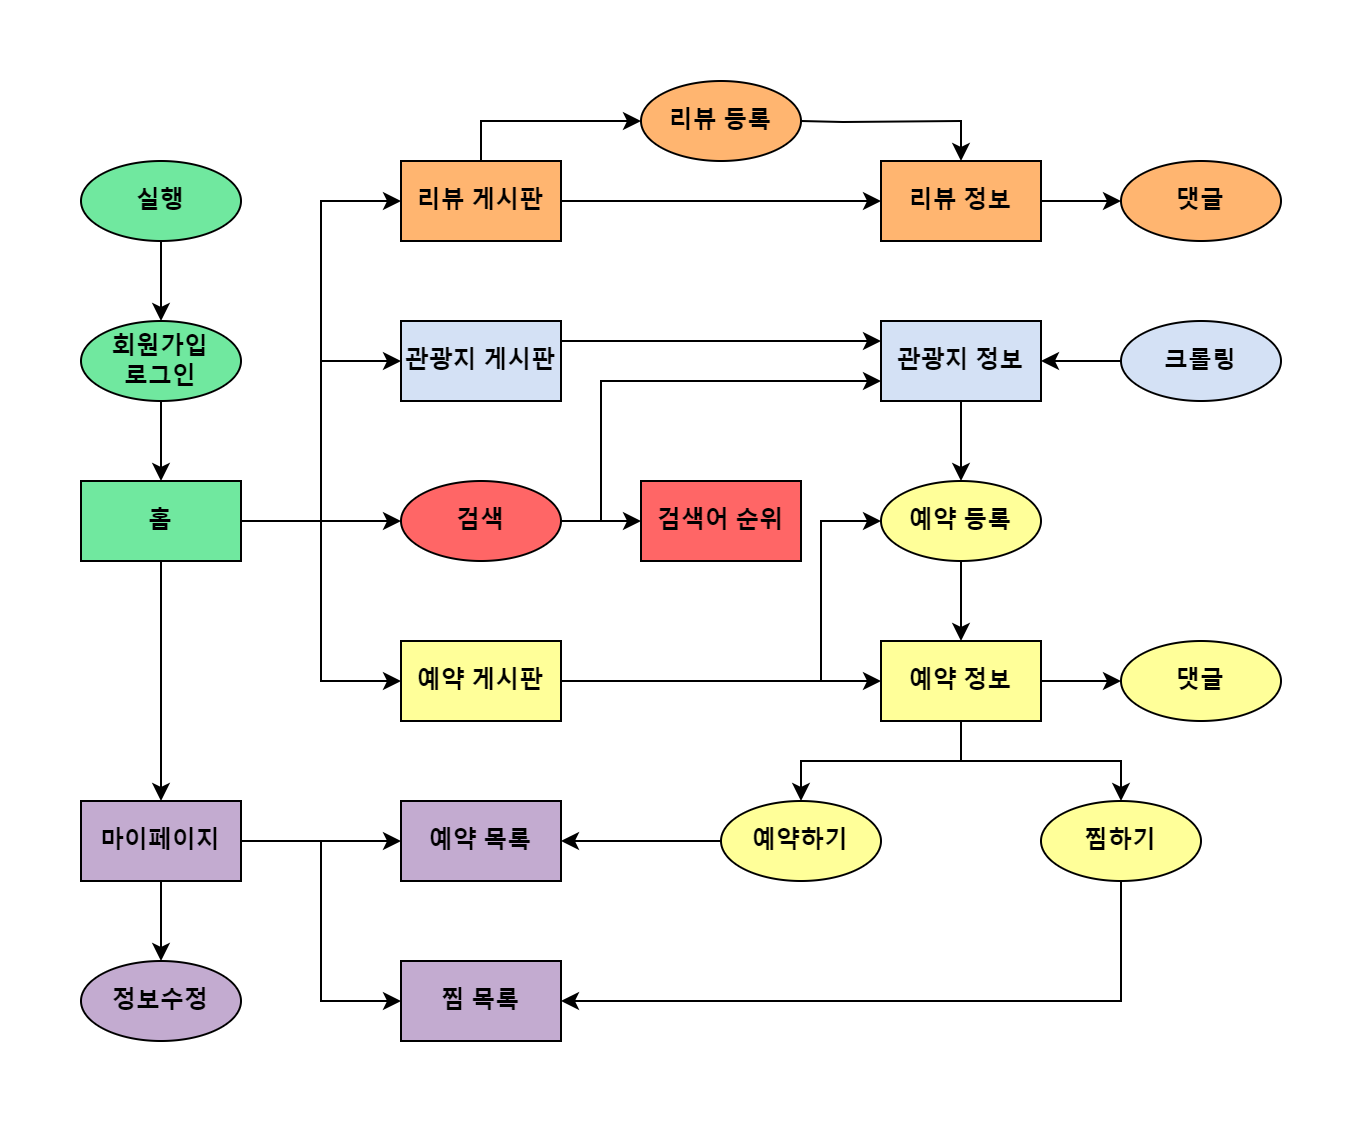

The diagram above was exported from draw.io. Its source (the exported page's mxGraphModel, read from the mxfile embedded in the PNG):
<mxGraphModel dx="1290" dy="522" grid="1" gridSize="10" guides="1" tooltips="1" connect="1" arrows="1" fold="1" page="1" pageScale="1" pageWidth="827" pageHeight="1169" math="0" shadow="0">
  <root>
    <mxCell id="0" />
    <mxCell id="1" parent="0" />
    <mxCell id="7WYh3gt6CJDSczj4sLvV-1" value="&lt;span&gt;실행&lt;/span&gt;" style="ellipse;whiteSpace=wrap;html=1;fillColor=#70e89f;fontStyle=1" vertex="1" parent="1">
      <mxGeometry x="40" y="81" width="80" height="40" as="geometry" />
    </mxCell>
    <mxCell id="7WYh3gt6CJDSczj4sLvV-2" value="&lt;span&gt;회원가입&lt;/span&gt;&lt;div&gt;&lt;span&gt;로그인&lt;/span&gt;&lt;/div&gt;" style="ellipse;whiteSpace=wrap;html=1;fillColor=#70E89F;fontStyle=1" vertex="1" parent="1">
      <mxGeometry x="40" y="161" width="80" height="40" as="geometry" />
    </mxCell>
    <mxCell id="7WYh3gt6CJDSczj4sLvV-4" value="" style="endArrow=classic;html=1;rounded=0;fontStyle=1" edge="1" parent="1" source="7WYh3gt6CJDSczj4sLvV-1" target="7WYh3gt6CJDSczj4sLvV-2">
      <mxGeometry width="50" height="50" relative="1" as="geometry">
        <mxPoint x="360" y="311" as="sourcePoint" />
        <mxPoint x="410" y="261" as="targetPoint" />
      </mxGeometry>
    </mxCell>
    <mxCell id="7WYh3gt6CJDSczj4sLvV-17" style="edgeStyle=orthogonalEdgeStyle;rounded=0;orthogonalLoop=1;jettySize=auto;html=1;entryX=0;entryY=0.5;entryDx=0;entryDy=0;fontStyle=1" edge="1" parent="1" source="7WYh3gt6CJDSczj4sLvV-5" target="7WYh3gt6CJDSczj4sLvV-9">
      <mxGeometry relative="1" as="geometry" />
    </mxCell>
    <mxCell id="7WYh3gt6CJDSczj4sLvV-18" style="edgeStyle=orthogonalEdgeStyle;rounded=0;orthogonalLoop=1;jettySize=auto;html=1;entryX=0;entryY=0.5;entryDx=0;entryDy=0;fontStyle=1" edge="1" parent="1" source="7WYh3gt6CJDSczj4sLvV-5" target="7WYh3gt6CJDSczj4sLvV-10">
      <mxGeometry relative="1" as="geometry" />
    </mxCell>
    <mxCell id="7WYh3gt6CJDSczj4sLvV-19" style="edgeStyle=orthogonalEdgeStyle;rounded=0;orthogonalLoop=1;jettySize=auto;html=1;entryX=0;entryY=0.5;entryDx=0;entryDy=0;fontStyle=1" edge="1" parent="1" source="7WYh3gt6CJDSczj4sLvV-5" target="7WYh3gt6CJDSczj4sLvV-11">
      <mxGeometry relative="1" as="geometry" />
    </mxCell>
    <mxCell id="7WYh3gt6CJDSczj4sLvV-28" style="edgeStyle=orthogonalEdgeStyle;rounded=0;orthogonalLoop=1;jettySize=auto;html=1;fontStyle=1" edge="1" parent="1" source="7WYh3gt6CJDSczj4sLvV-5" target="7WYh3gt6CJDSczj4sLvV-12">
      <mxGeometry relative="1" as="geometry" />
    </mxCell>
    <mxCell id="7WYh3gt6CJDSczj4sLvV-37" style="edgeStyle=orthogonalEdgeStyle;rounded=0;orthogonalLoop=1;jettySize=auto;html=1;entryX=0;entryY=0.5;entryDx=0;entryDy=0;fontStyle=1" edge="1" parent="1" source="7WYh3gt6CJDSczj4sLvV-5" target="7WYh3gt6CJDSczj4sLvV-36">
      <mxGeometry relative="1" as="geometry" />
    </mxCell>
    <mxCell id="7WYh3gt6CJDSczj4sLvV-5" value="홈" style="rounded=0;whiteSpace=wrap;html=1;fillColor=#70E89F;fontStyle=1" vertex="1" parent="1">
      <mxGeometry x="40" y="241" width="80" height="40" as="geometry" />
    </mxCell>
    <mxCell id="7WYh3gt6CJDSczj4sLvV-8" value="" style="endArrow=classic;html=1;rounded=0;fontStyle=1" edge="1" parent="1" source="7WYh3gt6CJDSczj4sLvV-2" target="7WYh3gt6CJDSczj4sLvV-5">
      <mxGeometry width="50" height="50" relative="1" as="geometry">
        <mxPoint x="320" y="231" as="sourcePoint" />
        <mxPoint x="80" y="251" as="targetPoint" />
      </mxGeometry>
    </mxCell>
    <mxCell id="7WYh3gt6CJDSczj4sLvV-69" style="edgeStyle=orthogonalEdgeStyle;rounded=0;orthogonalLoop=1;jettySize=auto;html=1;exitX=1;exitY=0.25;exitDx=0;exitDy=0;entryX=0;entryY=0.25;entryDx=0;entryDy=0;fontStyle=1" edge="1" parent="1" source="7WYh3gt6CJDSczj4sLvV-9" target="7WYh3gt6CJDSczj4sLvV-13">
      <mxGeometry relative="1" as="geometry" />
    </mxCell>
    <mxCell id="7WYh3gt6CJDSczj4sLvV-9" value="관광지 게시판" style="rounded=0;whiteSpace=wrap;html=1;fontStyle=1;fillColor=#D4E1F5;" vertex="1" parent="1">
      <mxGeometry x="200" y="161" width="80" height="40" as="geometry" />
    </mxCell>
    <mxCell id="7WYh3gt6CJDSczj4sLvV-26" style="edgeStyle=orthogonalEdgeStyle;rounded=0;orthogonalLoop=1;jettySize=auto;html=1;entryX=0;entryY=0.5;entryDx=0;entryDy=0;fontStyle=1" edge="1" parent="1" source="7WYh3gt6CJDSczj4sLvV-10" target="7WYh3gt6CJDSczj4sLvV-24">
      <mxGeometry relative="1" as="geometry">
        <Array as="points">
          <mxPoint x="410" y="341" />
          <mxPoint x="410" y="261" />
        </Array>
      </mxGeometry>
    </mxCell>
    <mxCell id="7WYh3gt6CJDSczj4sLvV-27" style="edgeStyle=orthogonalEdgeStyle;rounded=0;orthogonalLoop=1;jettySize=auto;html=1;entryX=0;entryY=0.5;entryDx=0;entryDy=0;fontStyle=1" edge="1" parent="1" source="7WYh3gt6CJDSczj4sLvV-10" target="7WYh3gt6CJDSczj4sLvV-14">
      <mxGeometry relative="1" as="geometry" />
    </mxCell>
    <mxCell id="7WYh3gt6CJDSczj4sLvV-10" value="예약 게시판" style="rounded=0;whiteSpace=wrap;html=1;fontStyle=1;fillColor=#FFFF99;" vertex="1" parent="1">
      <mxGeometry x="200" y="321" width="80" height="40" as="geometry" />
    </mxCell>
    <mxCell id="7WYh3gt6CJDSczj4sLvV-21" style="edgeStyle=orthogonalEdgeStyle;rounded=0;orthogonalLoop=1;jettySize=auto;html=1;fontStyle=1" edge="1" parent="1" source="7WYh3gt6CJDSczj4sLvV-11" target="7WYh3gt6CJDSczj4sLvV-15">
      <mxGeometry relative="1" as="geometry" />
    </mxCell>
    <mxCell id="7WYh3gt6CJDSczj4sLvV-64" style="edgeStyle=orthogonalEdgeStyle;rounded=0;orthogonalLoop=1;jettySize=auto;html=1;exitX=0.5;exitY=0;exitDx=0;exitDy=0;fontStyle=1" edge="1" parent="1" source="7WYh3gt6CJDSczj4sLvV-11" target="7WYh3gt6CJDSczj4sLvV-22">
      <mxGeometry relative="1" as="geometry" />
    </mxCell>
    <mxCell id="7WYh3gt6CJDSczj4sLvV-11" value="리뷰 게시판" style="rounded=0;whiteSpace=wrap;html=1;fontStyle=1;fillColor=#FFB570;" vertex="1" parent="1">
      <mxGeometry x="200" y="81" width="80" height="40" as="geometry" />
    </mxCell>
    <mxCell id="7WYh3gt6CJDSczj4sLvV-43" style="edgeStyle=orthogonalEdgeStyle;rounded=0;orthogonalLoop=1;jettySize=auto;html=1;fontStyle=1" edge="1" parent="1" source="7WYh3gt6CJDSczj4sLvV-12" target="7WYh3gt6CJDSczj4sLvV-33">
      <mxGeometry relative="1" as="geometry" />
    </mxCell>
    <mxCell id="7WYh3gt6CJDSczj4sLvV-70" style="edgeStyle=orthogonalEdgeStyle;rounded=0;orthogonalLoop=1;jettySize=auto;html=1;fontStyle=1" edge="1" parent="1" source="7WYh3gt6CJDSczj4sLvV-12" target="7WYh3gt6CJDSczj4sLvV-61">
      <mxGeometry relative="1" as="geometry" />
    </mxCell>
    <mxCell id="7WYh3gt6CJDSczj4sLvV-73" style="edgeStyle=orthogonalEdgeStyle;rounded=0;orthogonalLoop=1;jettySize=auto;html=1;entryX=0;entryY=0.5;entryDx=0;entryDy=0;fontStyle=1" edge="1" parent="1" source="7WYh3gt6CJDSczj4sLvV-12" target="7WYh3gt6CJDSczj4sLvV-32">
      <mxGeometry relative="1" as="geometry" />
    </mxCell>
    <mxCell id="7WYh3gt6CJDSczj4sLvV-12" value="마이페이지" style="rounded=0;whiteSpace=wrap;html=1;fontStyle=1;fillColor=#C3ABD0;" vertex="1" parent="1">
      <mxGeometry x="40" y="401" width="80" height="40" as="geometry" />
    </mxCell>
    <mxCell id="7WYh3gt6CJDSczj4sLvV-25" style="edgeStyle=orthogonalEdgeStyle;rounded=0;orthogonalLoop=1;jettySize=auto;html=1;entryX=0.5;entryY=0;entryDx=0;entryDy=0;fontStyle=1" edge="1" parent="1" source="7WYh3gt6CJDSczj4sLvV-13" target="7WYh3gt6CJDSczj4sLvV-24">
      <mxGeometry relative="1" as="geometry" />
    </mxCell>
    <mxCell id="7WYh3gt6CJDSczj4sLvV-13" value="관광지 정보" style="rounded=0;whiteSpace=wrap;html=1;fontStyle=1;fillColor=#D4E1F5;" vertex="1" parent="1">
      <mxGeometry x="440" y="161" width="80" height="40" as="geometry" />
    </mxCell>
    <mxCell id="7WYh3gt6CJDSczj4sLvV-44" style="edgeStyle=orthogonalEdgeStyle;rounded=0;orthogonalLoop=1;jettySize=auto;html=1;entryX=0.5;entryY=0;entryDx=0;entryDy=0;fontStyle=1" edge="1" parent="1" source="7WYh3gt6CJDSczj4sLvV-14" target="7WYh3gt6CJDSczj4sLvV-30">
      <mxGeometry relative="1" as="geometry" />
    </mxCell>
    <mxCell id="7WYh3gt6CJDSczj4sLvV-47" style="edgeStyle=orthogonalEdgeStyle;rounded=0;orthogonalLoop=1;jettySize=auto;html=1;entryX=0.5;entryY=0;entryDx=0;entryDy=0;fontStyle=1" edge="1" parent="1" source="7WYh3gt6CJDSczj4sLvV-14" target="7WYh3gt6CJDSczj4sLvV-31">
      <mxGeometry relative="1" as="geometry" />
    </mxCell>
    <mxCell id="7WYh3gt6CJDSczj4sLvV-54" style="edgeStyle=orthogonalEdgeStyle;rounded=0;orthogonalLoop=1;jettySize=auto;html=1;fontStyle=1" edge="1" parent="1" source="7WYh3gt6CJDSczj4sLvV-14" target="7WYh3gt6CJDSczj4sLvV-53">
      <mxGeometry relative="1" as="geometry" />
    </mxCell>
    <mxCell id="7WYh3gt6CJDSczj4sLvV-14" value="예약 정보" style="rounded=0;whiteSpace=wrap;html=1;fontStyle=1;fillColor=#FFFF99;" vertex="1" parent="1">
      <mxGeometry x="440" y="321" width="80" height="40" as="geometry" />
    </mxCell>
    <mxCell id="7WYh3gt6CJDSczj4sLvV-51" style="edgeStyle=orthogonalEdgeStyle;rounded=0;orthogonalLoop=1;jettySize=auto;html=1;fontStyle=1" edge="1" parent="1" source="7WYh3gt6CJDSczj4sLvV-15" target="7WYh3gt6CJDSczj4sLvV-50">
      <mxGeometry relative="1" as="geometry" />
    </mxCell>
    <mxCell id="7WYh3gt6CJDSczj4sLvV-15" value="리뷰 정보" style="rounded=0;whiteSpace=wrap;html=1;fontStyle=1;fillColor=#FFB570;" vertex="1" parent="1">
      <mxGeometry x="440" y="81" width="80" height="40" as="geometry" />
    </mxCell>
    <mxCell id="7WYh3gt6CJDSczj4sLvV-34" style="edgeStyle=orthogonalEdgeStyle;rounded=0;orthogonalLoop=1;jettySize=auto;html=1;entryX=0.5;entryY=0;entryDx=0;entryDy=0;fontStyle=1" edge="1" parent="1" target="7WYh3gt6CJDSczj4sLvV-15">
      <mxGeometry relative="1" as="geometry">
        <mxPoint x="400" y="61" as="sourcePoint" />
      </mxGeometry>
    </mxCell>
    <mxCell id="7WYh3gt6CJDSczj4sLvV-22" value="리뷰 등록" style="ellipse;whiteSpace=wrap;html=1;fontStyle=1;fillColor=#FFB570;" vertex="1" parent="1">
      <mxGeometry x="320" y="41" width="80" height="40" as="geometry" />
    </mxCell>
    <mxCell id="7WYh3gt6CJDSczj4sLvV-41" style="edgeStyle=orthogonalEdgeStyle;rounded=0;orthogonalLoop=1;jettySize=auto;html=1;fontStyle=1" edge="1" parent="1" source="7WYh3gt6CJDSczj4sLvV-24" target="7WYh3gt6CJDSczj4sLvV-14">
      <mxGeometry relative="1" as="geometry" />
    </mxCell>
    <mxCell id="7WYh3gt6CJDSczj4sLvV-24" value="예약 등록" style="ellipse;whiteSpace=wrap;html=1;fontStyle=1;fillColor=#FFFF99;" vertex="1" parent="1">
      <mxGeometry x="440" y="241" width="80" height="40" as="geometry" />
    </mxCell>
    <mxCell id="7WYh3gt6CJDSczj4sLvV-45" style="edgeStyle=orthogonalEdgeStyle;rounded=0;orthogonalLoop=1;jettySize=auto;html=1;entryX=1;entryY=0.5;entryDx=0;entryDy=0;fontStyle=1" edge="1" parent="1" source="7WYh3gt6CJDSczj4sLvV-30" target="7WYh3gt6CJDSczj4sLvV-33">
      <mxGeometry relative="1" as="geometry" />
    </mxCell>
    <mxCell id="7WYh3gt6CJDSczj4sLvV-30" value="예약하기" style="ellipse;whiteSpace=wrap;html=1;fontStyle=1;fillColor=#FFFF99;" vertex="1" parent="1">
      <mxGeometry x="360" y="401" width="80" height="40" as="geometry" />
    </mxCell>
    <mxCell id="7WYh3gt6CJDSczj4sLvV-72" style="edgeStyle=orthogonalEdgeStyle;rounded=0;orthogonalLoop=1;jettySize=auto;html=1;entryX=1;entryY=0.5;entryDx=0;entryDy=0;exitX=0.5;exitY=1;exitDx=0;exitDy=0;fontStyle=1" edge="1" parent="1" source="7WYh3gt6CJDSczj4sLvV-31" target="7WYh3gt6CJDSczj4sLvV-32">
      <mxGeometry relative="1" as="geometry">
        <Array as="points">
          <mxPoint x="560" y="501" />
        </Array>
      </mxGeometry>
    </mxCell>
    <mxCell id="7WYh3gt6CJDSczj4sLvV-31" value="찜하기" style="ellipse;whiteSpace=wrap;html=1;fontStyle=1;fillColor=#FFFF99;" vertex="1" parent="1">
      <mxGeometry x="520" y="401" width="80" height="40" as="geometry" />
    </mxCell>
    <mxCell id="7WYh3gt6CJDSczj4sLvV-32" value="찜 목록" style="rounded=0;whiteSpace=wrap;html=1;fontStyle=1;fillColor=#C3ABD0;" vertex="1" parent="1">
      <mxGeometry x="200" y="481" width="80" height="40" as="geometry" />
    </mxCell>
    <mxCell id="7WYh3gt6CJDSczj4sLvV-33" value="예약 목록" style="rounded=0;whiteSpace=wrap;html=1;fontStyle=1;fillColor=#C3ABD0;" vertex="1" parent="1">
      <mxGeometry x="200" y="401" width="80" height="40" as="geometry" />
    </mxCell>
    <mxCell id="7WYh3gt6CJDSczj4sLvV-38" style="edgeStyle=orthogonalEdgeStyle;rounded=0;orthogonalLoop=1;jettySize=auto;html=1;entryX=0;entryY=0.75;entryDx=0;entryDy=0;fontStyle=1" edge="1" parent="1" source="7WYh3gt6CJDSczj4sLvV-36" target="7WYh3gt6CJDSczj4sLvV-13">
      <mxGeometry relative="1" as="geometry">
        <Array as="points">
          <mxPoint x="300" y="261" />
          <mxPoint x="300" y="191" />
        </Array>
      </mxGeometry>
    </mxCell>
    <mxCell id="7WYh3gt6CJDSczj4sLvV-66" style="edgeStyle=orthogonalEdgeStyle;rounded=0;orthogonalLoop=1;jettySize=auto;html=1;fontStyle=1" edge="1" parent="1" source="7WYh3gt6CJDSczj4sLvV-36" target="7WYh3gt6CJDSczj4sLvV-65">
      <mxGeometry relative="1" as="geometry" />
    </mxCell>
    <mxCell id="7WYh3gt6CJDSczj4sLvV-36" value="검색" style="ellipse;whiteSpace=wrap;html=1;fontStyle=1;fillColor=#FF6666;" vertex="1" parent="1">
      <mxGeometry x="200" y="241" width="80" height="40" as="geometry" />
    </mxCell>
    <mxCell id="7WYh3gt6CJDSczj4sLvV-50" value="댓글" style="ellipse;whiteSpace=wrap;html=1;fontStyle=1;fillColor=#FFB570;" vertex="1" parent="1">
      <mxGeometry x="560" y="81" width="80" height="40" as="geometry" />
    </mxCell>
    <mxCell id="7WYh3gt6CJDSczj4sLvV-53" value="댓글" style="ellipse;whiteSpace=wrap;html=1;fontStyle=1;fillColor=#FFFF99;" vertex="1" parent="1">
      <mxGeometry x="560" y="321" width="80" height="40" as="geometry" />
    </mxCell>
    <mxCell id="7WYh3gt6CJDSczj4sLvV-61" value="정보수정" style="ellipse;whiteSpace=wrap;html=1;fontStyle=1;fillColor=#C3ABD0;" vertex="1" parent="1">
      <mxGeometry x="40" y="481" width="80" height="40" as="geometry" />
    </mxCell>
    <mxCell id="7WYh3gt6CJDSczj4sLvV-65" value="검색어 순위" style="rounded=0;whiteSpace=wrap;html=1;fontStyle=1;fillColor=#FF6666;" vertex="1" parent="1">
      <mxGeometry x="320" y="241" width="80" height="40" as="geometry" />
    </mxCell>
    <mxCell id="7WYh3gt6CJDSczj4sLvV-76" style="edgeStyle=orthogonalEdgeStyle;rounded=0;orthogonalLoop=1;jettySize=auto;html=1;fontStyle=1" edge="1" parent="1" source="7WYh3gt6CJDSczj4sLvV-75" target="7WYh3gt6CJDSczj4sLvV-13">
      <mxGeometry relative="1" as="geometry" />
    </mxCell>
    <mxCell id="7WYh3gt6CJDSczj4sLvV-75" value="크롤링" style="ellipse;whiteSpace=wrap;html=1;fontStyle=1;fillColor=#D4E1F5;" vertex="1" parent="1">
      <mxGeometry x="560" y="161" width="80" height="40" as="geometry" />
    </mxCell>
  </root>
</mxGraphModel>